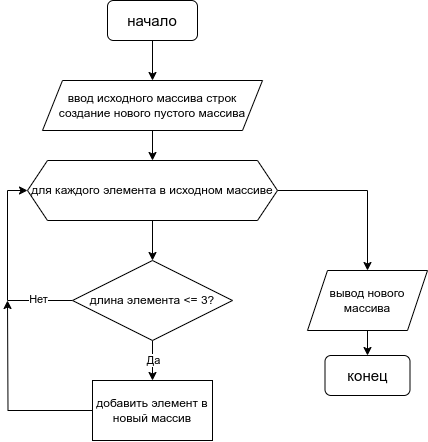

The diagram above was exported from draw.io. Its source (the exported page's mxGraphModel, read from the mxfile embedded in the PNG):
<mxGraphModel dx="1195" dy="725" grid="1" gridSize="10" guides="1" tooltips="1" connect="1" arrows="1" fold="1" page="1" pageScale="1" pageWidth="827" pageHeight="1169" math="0" shadow="0">
  <root>
    <mxCell id="0" />
    <mxCell id="1" parent="0" />
    <mxCell id="4oTGQTN7QWH_E1Y2UYzr-3" style="edgeStyle=orthogonalEdgeStyle;rounded=0;orthogonalLoop=1;jettySize=auto;html=1;entryX=0.5;entryY=0;entryDx=0;entryDy=0;" edge="1" parent="1" source="4oTGQTN7QWH_E1Y2UYzr-1" target="4oTGQTN7QWH_E1Y2UYzr-2">
      <mxGeometry relative="1" as="geometry" />
    </mxCell>
    <mxCell id="4oTGQTN7QWH_E1Y2UYzr-1" value="&lt;span style=&quot;font-size: 15px;&quot;&gt;начало&lt;/span&gt;" style="rounded=1;whiteSpace=wrap;html=1;" vertex="1" parent="1">
      <mxGeometry x="360" y="80" width="90" height="40" as="geometry" />
    </mxCell>
    <mxCell id="4oTGQTN7QWH_E1Y2UYzr-68" value="" style="edgeStyle=orthogonalEdgeStyle;rounded=0;orthogonalLoop=1;jettySize=auto;html=1;" edge="1" parent="1" source="4oTGQTN7QWH_E1Y2UYzr-2" target="4oTGQTN7QWH_E1Y2UYzr-67">
      <mxGeometry relative="1" as="geometry" />
    </mxCell>
    <mxCell id="4oTGQTN7QWH_E1Y2UYzr-2" value="ввод исходного массива строк&lt;br&gt;создание нового пустого массива" style="shape=parallelogram;perimeter=parallelogramPerimeter;whiteSpace=wrap;html=1;fixedSize=1;" vertex="1" parent="1">
      <mxGeometry x="295" y="160" width="220" height="50" as="geometry" />
    </mxCell>
    <mxCell id="4oTGQTN7QWH_E1Y2UYzr-76" value="" style="edgeStyle=orthogonalEdgeStyle;rounded=0;orthogonalLoop=1;jettySize=auto;html=1;" edge="1" parent="1" source="4oTGQTN7QWH_E1Y2UYzr-67" target="4oTGQTN7QWH_E1Y2UYzr-75">
      <mxGeometry relative="1" as="geometry" />
    </mxCell>
    <mxCell id="4oTGQTN7QWH_E1Y2UYzr-88" style="edgeStyle=orthogonalEdgeStyle;rounded=0;orthogonalLoop=1;jettySize=auto;html=1;exitX=1;exitY=0.5;exitDx=0;exitDy=0;entryX=0.5;entryY=0;entryDx=0;entryDy=0;" edge="1" parent="1" source="4oTGQTN7QWH_E1Y2UYzr-67" target="4oTGQTN7QWH_E1Y2UYzr-83">
      <mxGeometry relative="1" as="geometry" />
    </mxCell>
    <mxCell id="4oTGQTN7QWH_E1Y2UYzr-67" value="для каждого элемента в исходном массиве" style="shape=hexagon;perimeter=hexagonPerimeter2;whiteSpace=wrap;html=1;fixedSize=1;" vertex="1" parent="1">
      <mxGeometry x="280" y="240" width="250" height="60" as="geometry" />
    </mxCell>
    <mxCell id="4oTGQTN7QWH_E1Y2UYzr-87" style="edgeStyle=orthogonalEdgeStyle;rounded=0;orthogonalLoop=1;jettySize=auto;html=1;" edge="1" parent="1" source="4oTGQTN7QWH_E1Y2UYzr-69">
      <mxGeometry relative="1" as="geometry">
        <mxPoint x="260" y="380" as="targetPoint" />
      </mxGeometry>
    </mxCell>
    <mxCell id="4oTGQTN7QWH_E1Y2UYzr-69" value="добавить элемент в новый массив" style="whiteSpace=wrap;html=1;" vertex="1" parent="1">
      <mxGeometry x="345" y="460" width="120" height="60" as="geometry" />
    </mxCell>
    <mxCell id="4oTGQTN7QWH_E1Y2UYzr-77" value="" style="edgeStyle=orthogonalEdgeStyle;rounded=0;orthogonalLoop=1;jettySize=auto;html=1;" edge="1" parent="1" source="4oTGQTN7QWH_E1Y2UYzr-75" target="4oTGQTN7QWH_E1Y2UYzr-69">
      <mxGeometry relative="1" as="geometry" />
    </mxCell>
    <mxCell id="4oTGQTN7QWH_E1Y2UYzr-78" value="Да" style="edgeLabel;html=1;align=center;verticalAlign=middle;resizable=0;points=[];" vertex="1" connectable="0" parent="4oTGQTN7QWH_E1Y2UYzr-77">
      <mxGeometry x="-0.0295" y="1" relative="1" as="geometry">
        <mxPoint as="offset" />
      </mxGeometry>
    </mxCell>
    <mxCell id="4oTGQTN7QWH_E1Y2UYzr-79" style="edgeStyle=orthogonalEdgeStyle;rounded=0;orthogonalLoop=1;jettySize=auto;html=1;entryX=0;entryY=0.5;entryDx=0;entryDy=0;" edge="1" parent="1" source="4oTGQTN7QWH_E1Y2UYzr-75" target="4oTGQTN7QWH_E1Y2UYzr-67">
      <mxGeometry relative="1" as="geometry">
        <Array as="points">
          <mxPoint x="260" y="380" />
          <mxPoint x="260" y="270" />
        </Array>
      </mxGeometry>
    </mxCell>
    <mxCell id="4oTGQTN7QWH_E1Y2UYzr-80" value="Нет" style="edgeLabel;html=1;align=center;verticalAlign=middle;resizable=0;points=[];" vertex="1" connectable="0" parent="4oTGQTN7QWH_E1Y2UYzr-79">
      <mxGeometry x="-0.6512" y="-3" relative="1" as="geometry">
        <mxPoint y="2" as="offset" />
      </mxGeometry>
    </mxCell>
    <mxCell id="4oTGQTN7QWH_E1Y2UYzr-75" value="длина элемента &amp;lt;= 3?" style="rhombus;whiteSpace=wrap;html=1;" vertex="1" parent="1">
      <mxGeometry x="325" y="340" width="160" height="80" as="geometry" />
    </mxCell>
    <mxCell id="4oTGQTN7QWH_E1Y2UYzr-86" value="" style="edgeStyle=orthogonalEdgeStyle;rounded=0;orthogonalLoop=1;jettySize=auto;html=1;" edge="1" parent="1" source="4oTGQTN7QWH_E1Y2UYzr-83" target="4oTGQTN7QWH_E1Y2UYzr-85">
      <mxGeometry relative="1" as="geometry" />
    </mxCell>
    <mxCell id="4oTGQTN7QWH_E1Y2UYzr-83" value="вывод нового массива" style="shape=parallelogram;perimeter=parallelogramPerimeter;whiteSpace=wrap;html=1;fixedSize=1;" vertex="1" parent="1">
      <mxGeometry x="560" y="350" width="120" height="60" as="geometry" />
    </mxCell>
    <mxCell id="4oTGQTN7QWH_E1Y2UYzr-85" value="&lt;font style=&quot;font-size: 15px;&quot;&gt;конец&lt;/font&gt;" style="rounded=1;whiteSpace=wrap;html=1;" vertex="1" parent="1">
      <mxGeometry x="577.5" y="435" width="85" height="40" as="geometry" />
    </mxCell>
  </root>
</mxGraphModel>